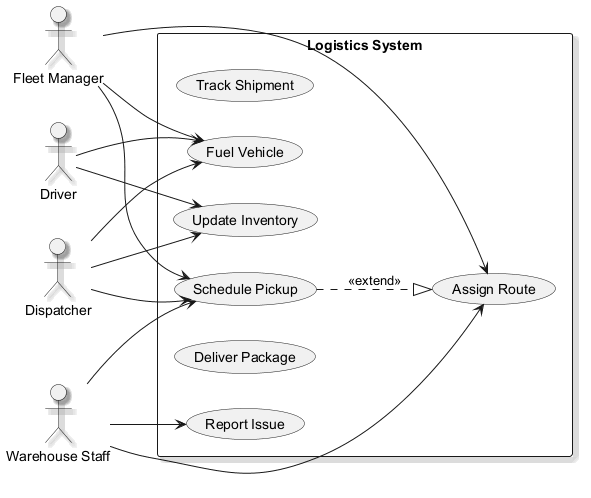

The diagram above was rendered by PlantUML. Its source (embedded in the PNG):
@startuml
skinparam backgroundColor #FFFFFF
skinparam classBackgroundColor #F1F8E9
skinparam classBorderColor #33691E
skinparam shadowing true
left to right direction
actor "Dispatcher" as D
actor "Driver" as D1
actor "Warehouse Staff" as WS
actor "Fleet Manager" as FM
rectangle "Logistics System" {
  usecase "Track Shipment" as UC_TrackShipment
  usecase "Assign Route" as UC_AssignRoute
  usecase "Schedule Pickup" as UC_SchedulePickup
  usecase "Report Issue" as UC_ReportIssue
  usecase "Fuel Vehicle" as UC_FuelVehicle
  usecase "Deliver Package" as UC_DeliverPackage
  usecase "Update Inventory" as UC_UpdateInventory
}
D --> UC_UpdateInventory
D --> UC_FuelVehicle
D --> UC_SchedulePickup
D1 --> UC_FuelVehicle
D1 --> UC_UpdateInventory
WS --> UC_AssignRoute
WS --> UC_ReportIssue
WS --> UC_SchedulePickup
FM --> UC_FuelVehicle
FM --> UC_SchedulePickup
FM --> UC_AssignRoute
UC_SchedulePickup ..|> UC_AssignRoute : <<extend>>
@enduml